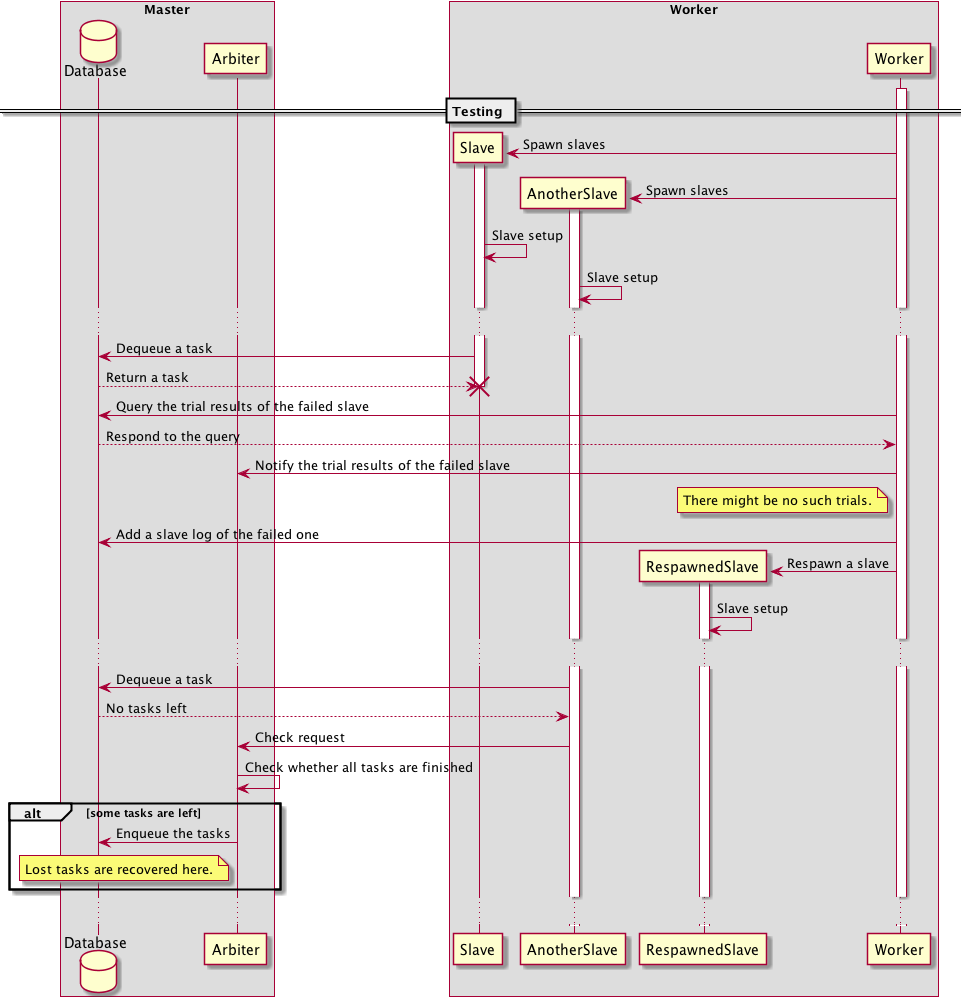

The diagram above was rendered by PlantUML. Its source (embedded in the PNG):
@startuml
box "Master"
  database Database
  participant Arbiter
end box
box "Worker"
  participant Slave
  participant AnotherSlave
  participant RespawnedSlave
  participant Worker
end box
activate Worker

== Testing ==

create Slave
Worker->Slave : Spawn slaves
activate Slave
create AnotherSlave
Worker->AnotherSlave : Spawn slaves
activate AnotherSlave
Slave->Slave : Slave setup
AnotherSlave->AnotherSlave : Slave setup

...

Slave->Database : Dequeue a task
Database-->Slave : Return a task
destroy Slave

Worker->Database : Query the trial results of the failed slave
Database-->Worker : Respond to the query
Worker->Arbiter : Notify the trial results of the failed slave

note left of Worker
  There might be no such trials.
end note

Worker->Database : Add a slave log of the failed one

create RespawnedSlave
Worker->RespawnedSlave : Respawn a slave
activate RespawnedSlave
RespawnedSlave->RespawnedSlave : Slave setup

...

AnotherSlave->Database : Dequeue a task
Database-->AnotherSlave : No tasks left
AnotherSlave->Arbiter : Check request

Arbiter->Arbiter : Check whether all tasks are finished
alt some tasks are left
  Arbiter->Database : Enqueue the tasks
  note left of Arbiter
    Lost tasks are recovered here.
  end note
end alt

...

@enduml